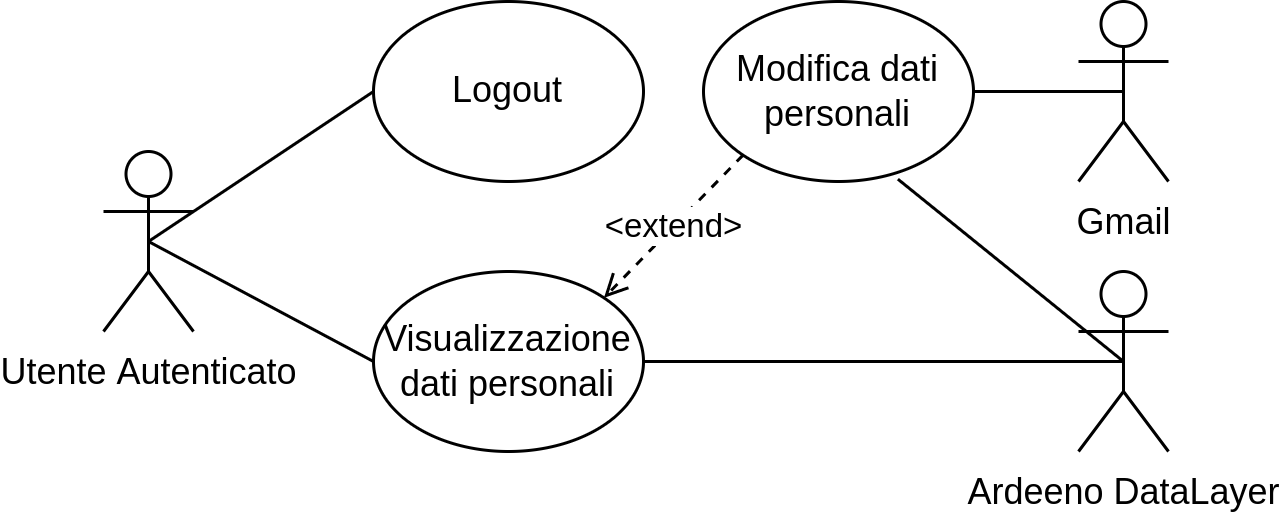

The diagram above was exported from draw.io. Its source (the exported page's mxGraphModel, read from the mxfile embedded in the PNG):
<mxGraphModel dx="1038" dy="663" grid="1" gridSize="10" guides="1" tooltips="1" connect="1" arrows="1" fold="1" page="1" pageScale="1" pageWidth="1169" pageHeight="827" math="0" shadow="0">
  <root>
    <mxCell id="0" />
    <mxCell id="1" parent="0" />
    <mxCell id="hwhoPa7Mtww2LACAMCyn-13" style="edgeStyle=none;rounded=0;orthogonalLoop=1;jettySize=auto;html=1;exitX=0.5;exitY=0.5;exitDx=0;exitDy=0;exitPerimeter=0;entryX=0;entryY=0.5;entryDx=0;entryDy=0;endSize=6;endArrow=none;endFill=0;" edge="1" parent="1" source="hwhoPa7Mtww2LACAMCyn-1" target="hwhoPa7Mtww2LACAMCyn-3">
      <mxGeometry relative="1" as="geometry" />
    </mxCell>
    <mxCell id="hwhoPa7Mtww2LACAMCyn-14" style="edgeStyle=none;shape=connector;rounded=0;orthogonalLoop=1;jettySize=auto;html=1;exitX=0.5;exitY=0.5;exitDx=0;exitDy=0;exitPerimeter=0;entryX=0;entryY=0.5;entryDx=0;entryDy=0;labelBackgroundColor=default;strokeColor=default;fontFamily=Helvetica;fontSize=11;fontColor=default;endArrow=none;endFill=0;endSize=6;" edge="1" parent="1" source="hwhoPa7Mtww2LACAMCyn-1" target="hwhoPa7Mtww2LACAMCyn-7">
      <mxGeometry relative="1" as="geometry" />
    </mxCell>
    <mxCell id="hwhoPa7Mtww2LACAMCyn-1" value="Utente Autenticato" style="shape=umlActor;verticalLabelPosition=bottom;verticalAlign=top;html=1;outlineConnect=0;" vertex="1" parent="1">
      <mxGeometry x="230" y="190" width="30" height="60" as="geometry" />
    </mxCell>
    <mxCell id="hwhoPa7Mtww2LACAMCyn-3" value="Logout" style="ellipse;whiteSpace=wrap;html=1;" vertex="1" parent="1">
      <mxGeometry x="320" y="140" width="90" height="60" as="geometry" />
    </mxCell>
    <mxCell id="hwhoPa7Mtww2LACAMCyn-7" value="Visualizzazione dati personali" style="ellipse;whiteSpace=wrap;html=1;" vertex="1" parent="1">
      <mxGeometry x="320" y="230" width="90" height="60" as="geometry" />
    </mxCell>
    <mxCell id="hwhoPa7Mtww2LACAMCyn-8" value="Modifica dati personali" style="ellipse;whiteSpace=wrap;html=1;" vertex="1" parent="1">
      <mxGeometry x="430" y="140" width="90" height="60" as="geometry" />
    </mxCell>
    <mxCell id="hwhoPa7Mtww2LACAMCyn-10" value="&amp;lt;extend&amp;gt;" style="endArrow=open;endSize=6;endFill=0;html=1;rounded=0;dashed=1;exitX=0;exitY=1;exitDx=0;exitDy=0;entryX=1;entryY=0;entryDx=0;entryDy=0;" edge="1" parent="1" source="hwhoPa7Mtww2LACAMCyn-8" target="hwhoPa7Mtww2LACAMCyn-7">
      <mxGeometry width="160" relative="1" as="geometry">
        <mxPoint x="410" y="190" as="sourcePoint" />
        <mxPoint x="300" y="220" as="targetPoint" />
      </mxGeometry>
    </mxCell>
    <mxCell id="hwhoPa7Mtww2LACAMCyn-16" style="edgeStyle=none;shape=connector;rounded=0;orthogonalLoop=1;jettySize=auto;html=1;exitX=0.5;exitY=0.5;exitDx=0;exitDy=0;exitPerimeter=0;entryX=1;entryY=0.5;entryDx=0;entryDy=0;labelBackgroundColor=default;strokeColor=default;fontFamily=Helvetica;fontSize=11;fontColor=default;endArrow=none;endFill=0;endSize=6;" edge="1" parent="1" source="hwhoPa7Mtww2LACAMCyn-15" target="hwhoPa7Mtww2LACAMCyn-7">
      <mxGeometry relative="1" as="geometry" />
    </mxCell>
    <mxCell id="hwhoPa7Mtww2LACAMCyn-17" style="edgeStyle=none;shape=connector;rounded=0;orthogonalLoop=1;jettySize=auto;html=1;exitX=0.5;exitY=0.5;exitDx=0;exitDy=0;exitPerimeter=0;entryX=0.72;entryY=0.987;entryDx=0;entryDy=0;entryPerimeter=0;labelBackgroundColor=default;strokeColor=default;fontFamily=Helvetica;fontSize=11;fontColor=default;endArrow=none;endFill=0;endSize=6;" edge="1" parent="1" source="hwhoPa7Mtww2LACAMCyn-15" target="hwhoPa7Mtww2LACAMCyn-8">
      <mxGeometry relative="1" as="geometry" />
    </mxCell>
    <mxCell id="hwhoPa7Mtww2LACAMCyn-15" value="Ardeeno DataLayer" style="shape=umlActor;verticalLabelPosition=bottom;verticalAlign=top;html=1;outlineConnect=0;" vertex="1" parent="1">
      <mxGeometry x="555" y="230" width="30" height="60" as="geometry" />
    </mxCell>
    <mxCell id="hwhoPa7Mtww2LACAMCyn-19" style="edgeStyle=none;shape=connector;rounded=0;orthogonalLoop=1;jettySize=auto;html=1;exitX=0.5;exitY=0.5;exitDx=0;exitDy=0;exitPerimeter=0;entryX=1;entryY=0.5;entryDx=0;entryDy=0;labelBackgroundColor=default;strokeColor=default;fontFamily=Helvetica;fontSize=11;fontColor=default;endArrow=none;endFill=0;endSize=6;" edge="1" parent="1" source="hwhoPa7Mtww2LACAMCyn-18" target="hwhoPa7Mtww2LACAMCyn-8">
      <mxGeometry relative="1" as="geometry" />
    </mxCell>
    <mxCell id="hwhoPa7Mtww2LACAMCyn-18" value="Gmail" style="shape=umlActor;verticalLabelPosition=bottom;verticalAlign=top;html=1;outlineConnect=0;" vertex="1" parent="1">
      <mxGeometry x="555" y="140" width="30" height="60" as="geometry" />
    </mxCell>
  </root>
</mxGraphModel>